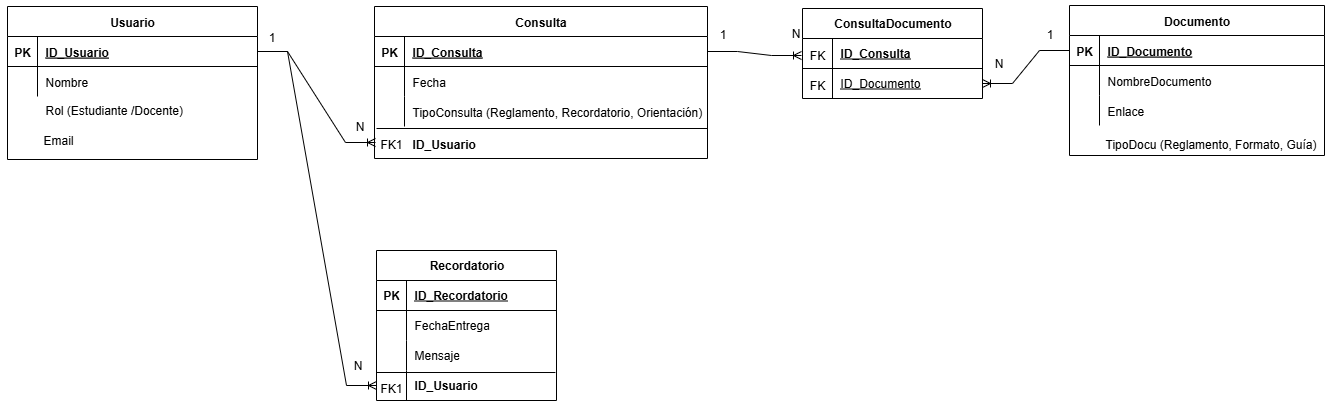

The diagram above was exported from draw.io. Its source (the exported page's mxGraphModel, read from the mxfile embedded in the PNG):
<mxGraphModel dx="1611" dy="744" grid="0" gridSize="10" guides="1" tooltips="1" connect="1" arrows="1" fold="1" page="0" pageScale="1" pageWidth="850" pageHeight="1100" math="0" shadow="0" extFonts="Permanent Marker^https://fonts.googleapis.com/css?family=Permanent+Marker">
  <root>
    <mxCell id="0" />
    <mxCell id="1" parent="0" />
    <mxCell id="C-vyLk0tnHw3VtMMgP7b-13" value="Consulta" style="shape=table;startSize=30;container=1;collapsible=1;childLayout=tableLayout;fixedRows=1;rowLines=0;fontStyle=1;align=center;resizeLast=1;" parent="1" vertex="1">
      <mxGeometry x="489" y="120" width="333" height="152" as="geometry" />
    </mxCell>
    <mxCell id="C-vyLk0tnHw3VtMMgP7b-14" value="" style="shape=partialRectangle;collapsible=0;dropTarget=0;pointerEvents=0;fillColor=none;points=[[0,0.5],[1,0.5]];portConstraint=eastwest;top=0;left=0;right=0;bottom=1;" parent="C-vyLk0tnHw3VtMMgP7b-13" vertex="1">
      <mxGeometry y="30" width="333" height="30" as="geometry" />
    </mxCell>
    <mxCell id="C-vyLk0tnHw3VtMMgP7b-15" value="PK" style="shape=partialRectangle;overflow=hidden;connectable=0;fillColor=none;top=0;left=0;bottom=0;right=0;fontStyle=1;" parent="C-vyLk0tnHw3VtMMgP7b-14" vertex="1">
      <mxGeometry width="30" height="30" as="geometry">
        <mxRectangle width="30" height="30" as="alternateBounds" />
      </mxGeometry>
    </mxCell>
    <mxCell id="C-vyLk0tnHw3VtMMgP7b-16" value="ID_Consulta" style="shape=partialRectangle;overflow=hidden;connectable=0;fillColor=none;top=0;left=0;bottom=0;right=0;align=left;spacingLeft=6;fontStyle=5;" parent="C-vyLk0tnHw3VtMMgP7b-14" vertex="1">
      <mxGeometry x="30" width="303" height="30" as="geometry">
        <mxRectangle width="303" height="30" as="alternateBounds" />
      </mxGeometry>
    </mxCell>
    <mxCell id="C-vyLk0tnHw3VtMMgP7b-17" value="" style="shape=partialRectangle;collapsible=0;dropTarget=0;pointerEvents=0;fillColor=none;points=[[0,0.5],[1,0.5]];portConstraint=eastwest;top=0;left=0;right=0;bottom=0;" parent="C-vyLk0tnHw3VtMMgP7b-13" vertex="1">
      <mxGeometry y="60" width="333" height="30" as="geometry" />
    </mxCell>
    <mxCell id="C-vyLk0tnHw3VtMMgP7b-18" value="" style="shape=partialRectangle;overflow=hidden;connectable=0;fillColor=none;top=0;left=0;bottom=0;right=0;" parent="C-vyLk0tnHw3VtMMgP7b-17" vertex="1">
      <mxGeometry width="30" height="30" as="geometry">
        <mxRectangle width="30" height="30" as="alternateBounds" />
      </mxGeometry>
    </mxCell>
    <mxCell id="C-vyLk0tnHw3VtMMgP7b-19" value="Fecha" style="shape=partialRectangle;overflow=hidden;connectable=0;fillColor=none;top=0;left=0;bottom=0;right=0;align=left;spacingLeft=6;" parent="C-vyLk0tnHw3VtMMgP7b-17" vertex="1">
      <mxGeometry x="30" width="303" height="30" as="geometry">
        <mxRectangle width="303" height="30" as="alternateBounds" />
      </mxGeometry>
    </mxCell>
    <mxCell id="C-vyLk0tnHw3VtMMgP7b-20" value="" style="shape=partialRectangle;collapsible=0;dropTarget=0;pointerEvents=0;fillColor=none;points=[[0,0.5],[1,0.5]];portConstraint=eastwest;top=0;left=0;right=0;bottom=0;" parent="C-vyLk0tnHw3VtMMgP7b-13" vertex="1">
      <mxGeometry y="90" width="333" height="30" as="geometry" />
    </mxCell>
    <mxCell id="C-vyLk0tnHw3VtMMgP7b-21" value="" style="shape=partialRectangle;overflow=hidden;connectable=0;fillColor=none;top=0;left=0;bottom=0;right=0;" parent="C-vyLk0tnHw3VtMMgP7b-20" vertex="1">
      <mxGeometry width="30" height="30" as="geometry">
        <mxRectangle width="30" height="30" as="alternateBounds" />
      </mxGeometry>
    </mxCell>
    <mxCell id="C-vyLk0tnHw3VtMMgP7b-22" value="TipoConsulta (Reglamento, Recordatorio, Orientación)" style="shape=partialRectangle;overflow=hidden;connectable=0;fillColor=none;top=0;left=0;bottom=0;right=0;align=left;spacingLeft=6;" parent="C-vyLk0tnHw3VtMMgP7b-20" vertex="1">
      <mxGeometry x="30" width="303" height="30" as="geometry">
        <mxRectangle width="303" height="30" as="alternateBounds" />
      </mxGeometry>
    </mxCell>
    <mxCell id="C-vyLk0tnHw3VtMMgP7b-23" value="Usuario" style="shape=table;startSize=30;container=1;collapsible=1;childLayout=tableLayout;fixedRows=1;rowLines=0;fontStyle=1;align=center;resizeLast=1;" parent="1" vertex="1">
      <mxGeometry x="122" y="120" width="250" height="153" as="geometry" />
    </mxCell>
    <mxCell id="C-vyLk0tnHw3VtMMgP7b-24" value="" style="shape=partialRectangle;collapsible=0;dropTarget=0;pointerEvents=0;fillColor=none;points=[[0,0.5],[1,0.5]];portConstraint=eastwest;top=0;left=0;right=0;bottom=1;" parent="C-vyLk0tnHw3VtMMgP7b-23" vertex="1">
      <mxGeometry y="30" width="250" height="30" as="geometry" />
    </mxCell>
    <mxCell id="C-vyLk0tnHw3VtMMgP7b-25" value="PK" style="shape=partialRectangle;overflow=hidden;connectable=0;fillColor=none;top=0;left=0;bottom=0;right=0;fontStyle=1;" parent="C-vyLk0tnHw3VtMMgP7b-24" vertex="1">
      <mxGeometry width="30" height="30" as="geometry">
        <mxRectangle width="30" height="30" as="alternateBounds" />
      </mxGeometry>
    </mxCell>
    <mxCell id="C-vyLk0tnHw3VtMMgP7b-26" value="ID_Usuario" style="shape=partialRectangle;overflow=hidden;connectable=0;fillColor=none;top=0;left=0;bottom=0;right=0;align=left;spacingLeft=6;fontStyle=5;" parent="C-vyLk0tnHw3VtMMgP7b-24" vertex="1">
      <mxGeometry x="30" width="220" height="30" as="geometry">
        <mxRectangle width="220" height="30" as="alternateBounds" />
      </mxGeometry>
    </mxCell>
    <mxCell id="C-vyLk0tnHw3VtMMgP7b-27" value="" style="shape=partialRectangle;collapsible=0;dropTarget=0;pointerEvents=0;fillColor=none;points=[[0,0.5],[1,0.5]];portConstraint=eastwest;top=0;left=0;right=0;bottom=0;" parent="C-vyLk0tnHw3VtMMgP7b-23" vertex="1">
      <mxGeometry y="60" width="250" height="30" as="geometry" />
    </mxCell>
    <mxCell id="C-vyLk0tnHw3VtMMgP7b-28" value="" style="shape=partialRectangle;overflow=hidden;connectable=0;fillColor=none;top=0;left=0;bottom=0;right=0;" parent="C-vyLk0tnHw3VtMMgP7b-27" vertex="1">
      <mxGeometry width="30" height="30" as="geometry">
        <mxRectangle width="30" height="30" as="alternateBounds" />
      </mxGeometry>
    </mxCell>
    <mxCell id="C-vyLk0tnHw3VtMMgP7b-29" value="Nombre" style="shape=partialRectangle;overflow=hidden;connectable=0;fillColor=none;top=0;left=0;bottom=0;right=0;align=left;spacingLeft=6;" parent="C-vyLk0tnHw3VtMMgP7b-27" vertex="1">
      <mxGeometry x="30" width="220" height="30" as="geometry">
        <mxRectangle width="220" height="30" as="alternateBounds" />
      </mxGeometry>
    </mxCell>
    <mxCell id="iBwNT0HlUxcCwybusVKz-1" value="Recordatorio" style="shape=table;startSize=30;container=1;collapsible=1;childLayout=tableLayout;fixedRows=1;rowLines=0;fontStyle=1;align=center;resizeLast=1;html=1;" vertex="1" parent="1">
      <mxGeometry x="491" y="364" width="180" height="150" as="geometry" />
    </mxCell>
    <mxCell id="iBwNT0HlUxcCwybusVKz-2" value="" style="shape=tableRow;horizontal=0;startSize=0;swimlaneHead=0;swimlaneBody=0;fillColor=none;collapsible=0;dropTarget=0;points=[[0,0.5],[1,0.5]];portConstraint=eastwest;top=0;left=0;right=0;bottom=1;" vertex="1" parent="iBwNT0HlUxcCwybusVKz-1">
      <mxGeometry y="30" width="180" height="30" as="geometry" />
    </mxCell>
    <mxCell id="iBwNT0HlUxcCwybusVKz-3" value="PK" style="shape=partialRectangle;connectable=0;fillColor=none;top=0;left=0;bottom=0;right=0;fontStyle=1;overflow=hidden;whiteSpace=wrap;html=1;" vertex="1" parent="iBwNT0HlUxcCwybusVKz-2">
      <mxGeometry width="30" height="30" as="geometry">
        <mxRectangle width="30" height="30" as="alternateBounds" />
      </mxGeometry>
    </mxCell>
    <mxCell id="iBwNT0HlUxcCwybusVKz-4" value="ID_Recordatorio" style="shape=partialRectangle;connectable=0;fillColor=none;top=0;left=0;bottom=0;right=0;align=left;spacingLeft=6;fontStyle=5;overflow=hidden;whiteSpace=wrap;html=1;" vertex="1" parent="iBwNT0HlUxcCwybusVKz-2">
      <mxGeometry x="30" width="150" height="30" as="geometry">
        <mxRectangle width="150" height="30" as="alternateBounds" />
      </mxGeometry>
    </mxCell>
    <mxCell id="iBwNT0HlUxcCwybusVKz-5" value="" style="shape=tableRow;horizontal=0;startSize=0;swimlaneHead=0;swimlaneBody=0;fillColor=none;collapsible=0;dropTarget=0;points=[[0,0.5],[1,0.5]];portConstraint=eastwest;top=0;left=0;right=0;bottom=0;" vertex="1" parent="iBwNT0HlUxcCwybusVKz-1">
      <mxGeometry y="60" width="180" height="30" as="geometry" />
    </mxCell>
    <mxCell id="iBwNT0HlUxcCwybusVKz-6" value="" style="shape=partialRectangle;connectable=0;fillColor=none;top=0;left=0;bottom=0;right=0;editable=1;overflow=hidden;whiteSpace=wrap;html=1;" vertex="1" parent="iBwNT0HlUxcCwybusVKz-5">
      <mxGeometry width="30" height="30" as="geometry">
        <mxRectangle width="30" height="30" as="alternateBounds" />
      </mxGeometry>
    </mxCell>
    <mxCell id="iBwNT0HlUxcCwybusVKz-7" value="FechaEntrega" style="shape=partialRectangle;connectable=0;fillColor=none;top=0;left=0;bottom=0;right=0;align=left;spacingLeft=6;overflow=hidden;whiteSpace=wrap;html=1;" vertex="1" parent="iBwNT0HlUxcCwybusVKz-5">
      <mxGeometry x="30" width="150" height="30" as="geometry">
        <mxRectangle width="150" height="30" as="alternateBounds" />
      </mxGeometry>
    </mxCell>
    <mxCell id="iBwNT0HlUxcCwybusVKz-8" value="" style="shape=tableRow;horizontal=0;startSize=0;swimlaneHead=0;swimlaneBody=0;fillColor=none;collapsible=0;dropTarget=0;points=[[0,0.5],[1,0.5]];portConstraint=eastwest;top=0;left=0;right=0;bottom=0;" vertex="1" parent="iBwNT0HlUxcCwybusVKz-1">
      <mxGeometry y="90" width="180" height="30" as="geometry" />
    </mxCell>
    <mxCell id="iBwNT0HlUxcCwybusVKz-9" value="" style="shape=partialRectangle;connectable=0;fillColor=none;top=0;left=0;bottom=0;right=0;editable=1;overflow=hidden;whiteSpace=wrap;html=1;" vertex="1" parent="iBwNT0HlUxcCwybusVKz-8">
      <mxGeometry width="30" height="30" as="geometry">
        <mxRectangle width="30" height="30" as="alternateBounds" />
      </mxGeometry>
    </mxCell>
    <mxCell id="iBwNT0HlUxcCwybusVKz-10" value="Mensaje" style="shape=partialRectangle;connectable=0;fillColor=none;top=0;left=0;bottom=0;right=0;align=left;spacingLeft=6;overflow=hidden;whiteSpace=wrap;html=1;" vertex="1" parent="iBwNT0HlUxcCwybusVKz-8">
      <mxGeometry x="30" width="150" height="30" as="geometry">
        <mxRectangle width="150" height="30" as="alternateBounds" />
      </mxGeometry>
    </mxCell>
    <mxCell id="iBwNT0HlUxcCwybusVKz-11" value="" style="shape=tableRow;horizontal=0;startSize=0;swimlaneHead=0;swimlaneBody=0;fillColor=none;collapsible=0;dropTarget=0;points=[[0,0.5],[1,0.5]];portConstraint=eastwest;top=0;left=0;right=0;bottom=0;" vertex="1" parent="iBwNT0HlUxcCwybusVKz-1">
      <mxGeometry y="120" width="180" height="30" as="geometry" />
    </mxCell>
    <mxCell id="iBwNT0HlUxcCwybusVKz-12" value="" style="shape=partialRectangle;connectable=0;fillColor=none;top=0;left=0;bottom=0;right=0;editable=1;overflow=hidden;whiteSpace=wrap;html=1;" vertex="1" parent="iBwNT0HlUxcCwybusVKz-11">
      <mxGeometry width="30" height="30" as="geometry">
        <mxRectangle width="30" height="30" as="alternateBounds" />
      </mxGeometry>
    </mxCell>
    <mxCell id="iBwNT0HlUxcCwybusVKz-13" value="&lt;b&gt;ID_Usuario&lt;/b&gt;" style="shape=partialRectangle;connectable=0;fillColor=none;top=0;left=0;bottom=0;right=0;align=left;spacingLeft=6;overflow=hidden;whiteSpace=wrap;html=1;" vertex="1" parent="iBwNT0HlUxcCwybusVKz-11">
      <mxGeometry x="30" width="150" height="30" as="geometry">
        <mxRectangle width="150" height="30" as="alternateBounds" />
      </mxGeometry>
    </mxCell>
    <mxCell id="iBwNT0HlUxcCwybusVKz-14" value="" style="shape=partialRectangle;collapsible=0;dropTarget=0;pointerEvents=0;fillColor=none;points=[[0,0.5],[1,0.5]];portConstraint=eastwest;top=0;left=0;right=0;bottom=0;" vertex="1" parent="1">
      <mxGeometry x="122" y="208" width="250" height="30" as="geometry" />
    </mxCell>
    <mxCell id="iBwNT0HlUxcCwybusVKz-15" value="" style="shape=partialRectangle;overflow=hidden;connectable=0;fillColor=none;top=0;left=0;bottom=0;right=0;" vertex="1" parent="iBwNT0HlUxcCwybusVKz-14">
      <mxGeometry width="30" height="30" as="geometry">
        <mxRectangle width="30" height="30" as="alternateBounds" />
      </mxGeometry>
    </mxCell>
    <mxCell id="iBwNT0HlUxcCwybusVKz-16" value="Rol (Estudiante /Docente)" style="shape=partialRectangle;overflow=hidden;connectable=0;fillColor=none;top=0;left=0;bottom=0;right=0;align=left;spacingLeft=6;" vertex="1" parent="iBwNT0HlUxcCwybusVKz-14">
      <mxGeometry x="30" width="220" height="30" as="geometry">
        <mxRectangle width="220" height="30" as="alternateBounds" />
      </mxGeometry>
    </mxCell>
    <mxCell id="iBwNT0HlUxcCwybusVKz-17" value="" style="shape=partialRectangle;collapsible=0;dropTarget=0;pointerEvents=0;fillColor=none;points=[[0,0.5],[1,0.5]];portConstraint=eastwest;top=0;left=0;right=0;bottom=0;" vertex="1" parent="1">
      <mxGeometry x="120" y="238" width="250" height="30" as="geometry" />
    </mxCell>
    <mxCell id="iBwNT0HlUxcCwybusVKz-18" value="" style="shape=partialRectangle;overflow=hidden;connectable=0;fillColor=none;top=0;left=0;bottom=0;right=0;" vertex="1" parent="iBwNT0HlUxcCwybusVKz-17">
      <mxGeometry width="30" height="30" as="geometry">
        <mxRectangle width="30" height="30" as="alternateBounds" />
      </mxGeometry>
    </mxCell>
    <mxCell id="iBwNT0HlUxcCwybusVKz-19" value="Email" style="shape=partialRectangle;overflow=hidden;connectable=0;fillColor=none;top=0;left=0;bottom=0;right=0;align=left;spacingLeft=6;" vertex="1" parent="iBwNT0HlUxcCwybusVKz-17">
      <mxGeometry x="30" width="220" height="30" as="geometry">
        <mxRectangle width="220" height="30" as="alternateBounds" />
      </mxGeometry>
    </mxCell>
    <mxCell id="iBwNT0HlUxcCwybusVKz-20" value="FK1" style="shape=partialRectangle;overflow=hidden;connectable=0;fillColor=none;top=0;left=0;bottom=0;right=0;" vertex="1" parent="1">
      <mxGeometry x="491" y="242" width="30" height="30" as="geometry">
        <mxRectangle width="30" height="30" as="alternateBounds" />
      </mxGeometry>
    </mxCell>
    <mxCell id="iBwNT0HlUxcCwybusVKz-21" value="" style="line;strokeWidth=1;rotatable=0;dashed=0;labelPosition=right;align=left;verticalAlign=middle;spacingTop=0;spacingLeft=6;points=[];portConstraint=eastwest;" vertex="1" parent="1">
      <mxGeometry x="491" y="237" width="331" height="10" as="geometry" />
    </mxCell>
    <mxCell id="iBwNT0HlUxcCwybusVKz-22" value="ID_Usuario" style="shape=partialRectangle;overflow=hidden;connectable=0;fillColor=none;top=0;left=0;bottom=0;right=0;align=left;spacingLeft=6;fontStyle=1" vertex="1" parent="1">
      <mxGeometry x="519" y="242" width="303" height="30" as="geometry">
        <mxRectangle width="303" height="30" as="alternateBounds" />
      </mxGeometry>
    </mxCell>
    <mxCell id="iBwNT0HlUxcCwybusVKz-25" value="" style="edgeStyle=entityRelationEdgeStyle;fontSize=12;html=1;endArrow=ERoneToMany;rounded=0;exitX=1;exitY=0.5;exitDx=0;exitDy=0;" edge="1" parent="1" source="C-vyLk0tnHw3VtMMgP7b-24">
      <mxGeometry width="100" height="100" relative="1" as="geometry">
        <mxPoint x="576" y="434" as="sourcePoint" />
        <mxPoint x="490" y="256" as="targetPoint" />
      </mxGeometry>
    </mxCell>
    <mxCell id="C-vyLk0tnHw3VtMMgP7b-2" value="Documento" style="shape=table;startSize=30;container=1;collapsible=1;childLayout=tableLayout;fixedRows=1;rowLines=0;fontStyle=1;align=center;resizeLast=1;" parent="1" vertex="1">
      <mxGeometry x="1184" y="119" width="255" height="150" as="geometry">
        <mxRectangle x="1063" y="115" width="96" height="30" as="alternateBounds" />
      </mxGeometry>
    </mxCell>
    <mxCell id="C-vyLk0tnHw3VtMMgP7b-3" value="" style="shape=partialRectangle;collapsible=0;dropTarget=0;pointerEvents=0;fillColor=none;points=[[0,0.5],[1,0.5]];portConstraint=eastwest;top=0;left=0;right=0;bottom=1;" parent="C-vyLk0tnHw3VtMMgP7b-2" vertex="1">
      <mxGeometry y="30" width="255" height="30" as="geometry" />
    </mxCell>
    <mxCell id="C-vyLk0tnHw3VtMMgP7b-4" value="PK" style="shape=partialRectangle;overflow=hidden;connectable=0;fillColor=none;top=0;left=0;bottom=0;right=0;fontStyle=1;" parent="C-vyLk0tnHw3VtMMgP7b-3" vertex="1">
      <mxGeometry width="30" height="30" as="geometry">
        <mxRectangle width="30" height="30" as="alternateBounds" />
      </mxGeometry>
    </mxCell>
    <mxCell id="C-vyLk0tnHw3VtMMgP7b-5" value="ID_Documento" style="shape=partialRectangle;overflow=hidden;connectable=0;fillColor=none;top=0;left=0;bottom=0;right=0;align=left;spacingLeft=6;fontStyle=5;" parent="C-vyLk0tnHw3VtMMgP7b-3" vertex="1">
      <mxGeometry x="30" width="225" height="30" as="geometry">
        <mxRectangle width="225" height="30" as="alternateBounds" />
      </mxGeometry>
    </mxCell>
    <mxCell id="C-vyLk0tnHw3VtMMgP7b-6" value="" style="shape=partialRectangle;collapsible=0;dropTarget=0;pointerEvents=0;fillColor=none;points=[[0,0.5],[1,0.5]];portConstraint=eastwest;top=0;left=0;right=0;bottom=0;" parent="C-vyLk0tnHw3VtMMgP7b-2" vertex="1">
      <mxGeometry y="60" width="255" height="30" as="geometry" />
    </mxCell>
    <mxCell id="C-vyLk0tnHw3VtMMgP7b-7" value="" style="shape=partialRectangle;overflow=hidden;connectable=0;fillColor=none;top=0;left=0;bottom=0;right=0;" parent="C-vyLk0tnHw3VtMMgP7b-6" vertex="1">
      <mxGeometry width="30" height="30" as="geometry">
        <mxRectangle width="30" height="30" as="alternateBounds" />
      </mxGeometry>
    </mxCell>
    <mxCell id="C-vyLk0tnHw3VtMMgP7b-8" value="NombreDocumento" style="shape=partialRectangle;overflow=hidden;connectable=0;fillColor=none;top=0;left=0;bottom=0;right=0;align=left;spacingLeft=6;" parent="C-vyLk0tnHw3VtMMgP7b-6" vertex="1">
      <mxGeometry x="30" width="225" height="30" as="geometry">
        <mxRectangle width="225" height="30" as="alternateBounds" />
      </mxGeometry>
    </mxCell>
    <mxCell id="C-vyLk0tnHw3VtMMgP7b-9" value="" style="shape=partialRectangle;collapsible=0;dropTarget=0;pointerEvents=0;fillColor=none;points=[[0,0.5],[1,0.5]];portConstraint=eastwest;top=0;left=0;right=0;bottom=0;" parent="C-vyLk0tnHw3VtMMgP7b-2" vertex="1">
      <mxGeometry y="90" width="255" height="30" as="geometry" />
    </mxCell>
    <mxCell id="C-vyLk0tnHw3VtMMgP7b-10" value="" style="shape=partialRectangle;overflow=hidden;connectable=0;fillColor=none;top=0;left=0;bottom=0;right=0;" parent="C-vyLk0tnHw3VtMMgP7b-9" vertex="1">
      <mxGeometry width="30" height="30" as="geometry">
        <mxRectangle width="30" height="30" as="alternateBounds" />
      </mxGeometry>
    </mxCell>
    <mxCell id="C-vyLk0tnHw3VtMMgP7b-11" value="Enlace" style="shape=partialRectangle;overflow=hidden;connectable=0;fillColor=none;top=0;left=0;bottom=0;right=0;align=left;spacingLeft=6;" parent="C-vyLk0tnHw3VtMMgP7b-9" vertex="1">
      <mxGeometry x="30" width="225" height="30" as="geometry">
        <mxRectangle width="225" height="30" as="alternateBounds" />
      </mxGeometry>
    </mxCell>
    <mxCell id="iBwNT0HlUxcCwybusVKz-26" value="TipoDocu (Reglamento, Formato, Guía)" style="shape=partialRectangle;overflow=hidden;connectable=0;fillColor=none;top=0;left=0;bottom=0;right=0;align=left;spacingLeft=6;" vertex="1" parent="1">
      <mxGeometry x="1212" y="242" width="220" height="30" as="geometry">
        <mxRectangle width="220" height="30" as="alternateBounds" />
      </mxGeometry>
    </mxCell>
    <mxCell id="iBwNT0HlUxcCwybusVKz-28" value="ConsultaDocumento" style="shape=table;startSize=30;container=1;collapsible=1;childLayout=tableLayout;fixedRows=1;rowLines=0;fontStyle=1;align=center;resizeLast=1;html=1;" vertex="1" parent="1">
      <mxGeometry x="917" y="122" width="180" height="90" as="geometry" />
    </mxCell>
    <mxCell id="iBwNT0HlUxcCwybusVKz-29" value="" style="shape=tableRow;horizontal=0;startSize=0;swimlaneHead=0;swimlaneBody=0;fillColor=none;collapsible=0;dropTarget=0;points=[[0,0.5],[1,0.5]];portConstraint=eastwest;top=0;left=0;right=0;bottom=1;" vertex="1" parent="iBwNT0HlUxcCwybusVKz-28">
      <mxGeometry y="30" width="180" height="30" as="geometry" />
    </mxCell>
    <mxCell id="iBwNT0HlUxcCwybusVKz-30" value="" style="shape=partialRectangle;connectable=0;fillColor=none;top=0;left=0;bottom=0;right=0;fontStyle=1;overflow=hidden;whiteSpace=wrap;html=1;" vertex="1" parent="iBwNT0HlUxcCwybusVKz-29">
      <mxGeometry width="30" height="30" as="geometry">
        <mxRectangle width="30" height="30" as="alternateBounds" />
      </mxGeometry>
    </mxCell>
    <mxCell id="iBwNT0HlUxcCwybusVKz-31" value="ID_Consulta" style="shape=partialRectangle;connectable=0;fillColor=none;top=0;left=0;bottom=0;right=0;align=left;spacingLeft=6;fontStyle=5;overflow=hidden;whiteSpace=wrap;html=1;" vertex="1" parent="iBwNT0HlUxcCwybusVKz-29">
      <mxGeometry x="30" width="150" height="30" as="geometry">
        <mxRectangle width="150" height="30" as="alternateBounds" />
      </mxGeometry>
    </mxCell>
    <mxCell id="iBwNT0HlUxcCwybusVKz-32" value="" style="shape=tableRow;horizontal=0;startSize=0;swimlaneHead=0;swimlaneBody=0;fillColor=none;collapsible=0;dropTarget=0;points=[[0,0.5],[1,0.5]];portConstraint=eastwest;top=0;left=0;right=0;bottom=0;" vertex="1" parent="iBwNT0HlUxcCwybusVKz-28">
      <mxGeometry y="60" width="180" height="30" as="geometry" />
    </mxCell>
    <mxCell id="iBwNT0HlUxcCwybusVKz-33" value="" style="shape=partialRectangle;connectable=0;fillColor=none;top=0;left=0;bottom=0;right=0;editable=1;overflow=hidden;whiteSpace=wrap;html=1;" vertex="1" parent="iBwNT0HlUxcCwybusVKz-32">
      <mxGeometry width="30" height="30" as="geometry">
        <mxRectangle width="30" height="30" as="alternateBounds" />
      </mxGeometry>
    </mxCell>
    <mxCell id="iBwNT0HlUxcCwybusVKz-34" value="&lt;u&gt;ID_Documento&lt;/u&gt;" style="shape=partialRectangle;connectable=0;fillColor=none;top=0;left=0;bottom=0;right=0;align=left;spacingLeft=6;overflow=hidden;whiteSpace=wrap;html=1;" vertex="1" parent="iBwNT0HlUxcCwybusVKz-32">
      <mxGeometry x="30" width="150" height="30" as="geometry">
        <mxRectangle width="150" height="30" as="alternateBounds" />
      </mxGeometry>
    </mxCell>
    <mxCell id="iBwNT0HlUxcCwybusVKz-41" value="FK" style="shape=partialRectangle;overflow=hidden;connectable=0;fillColor=none;top=0;left=0;bottom=0;right=0;" vertex="1" parent="1">
      <mxGeometry x="917" y="153" width="30" height="30" as="geometry">
        <mxRectangle width="30" height="30" as="alternateBounds" />
      </mxGeometry>
    </mxCell>
    <mxCell id="iBwNT0HlUxcCwybusVKz-42" value="FK" style="shape=partialRectangle;overflow=hidden;connectable=0;fillColor=none;top=0;left=0;bottom=0;right=0;" vertex="1" parent="1">
      <mxGeometry x="917" y="183" width="30" height="30" as="geometry">
        <mxRectangle width="30" height="30" as="alternateBounds" />
      </mxGeometry>
    </mxCell>
    <mxCell id="iBwNT0HlUxcCwybusVKz-43" value="FK1" style="shape=partialRectangle;overflow=hidden;connectable=0;fillColor=none;top=0;left=0;bottom=0;right=0;" vertex="1" parent="1">
      <mxGeometry x="491" y="486" width="30" height="30" as="geometry">
        <mxRectangle width="30" height="30" as="alternateBounds" />
      </mxGeometry>
    </mxCell>
    <mxCell id="iBwNT0HlUxcCwybusVKz-44" value="" style="endArrow=none;html=1;rounded=0;entryX=0.994;entryY=0.067;entryDx=0;entryDy=0;entryPerimeter=0;" edge="1" parent="1" target="iBwNT0HlUxcCwybusVKz-11">
      <mxGeometry relative="1" as="geometry">
        <mxPoint x="491" y="486" as="sourcePoint" />
        <mxPoint x="651" y="486" as="targetPoint" />
      </mxGeometry>
    </mxCell>
    <mxCell id="iBwNT0HlUxcCwybusVKz-46" value="" style="edgeStyle=entityRelationEdgeStyle;fontSize=12;html=1;endArrow=ERoneToMany;rounded=0;exitX=1;exitY=0.5;exitDx=0;exitDy=0;" edge="1" parent="1" source="C-vyLk0tnHw3VtMMgP7b-14">
      <mxGeometry width="100" height="100" relative="1" as="geometry">
        <mxPoint x="811" y="534" as="sourcePoint" />
        <mxPoint x="916" y="169" as="targetPoint" />
      </mxGeometry>
    </mxCell>
    <mxCell id="iBwNT0HlUxcCwybusVKz-47" value="" style="edgeStyle=entityRelationEdgeStyle;fontSize=12;html=1;endArrow=ERoneToMany;rounded=0;exitX=0;exitY=0.5;exitDx=0;exitDy=0;entryX=1;entryY=0.5;entryDx=0;entryDy=0;" edge="1" parent="1" source="C-vyLk0tnHw3VtMMgP7b-3" target="iBwNT0HlUxcCwybusVKz-32">
      <mxGeometry width="100" height="100" relative="1" as="geometry">
        <mxPoint x="811" y="534" as="sourcePoint" />
        <mxPoint x="911" y="434" as="targetPoint" />
      </mxGeometry>
    </mxCell>
    <mxCell id="iBwNT0HlUxcCwybusVKz-49" value="" style="edgeStyle=entityRelationEdgeStyle;fontSize=12;html=1;endArrow=ERoneToMany;rounded=0;exitX=1;exitY=0.5;exitDx=0;exitDy=0;" edge="1" parent="1" source="C-vyLk0tnHw3VtMMgP7b-24">
      <mxGeometry width="100" height="100" relative="1" as="geometry">
        <mxPoint x="811" y="369" as="sourcePoint" />
        <mxPoint x="491" y="499" as="targetPoint" />
        <Array as="points">
          <mxPoint x="130" y="452" />
          <mxPoint x="205" y="365" />
          <mxPoint x="109" y="467" />
        </Array>
      </mxGeometry>
    </mxCell>
    <mxCell id="iBwNT0HlUxcCwybusVKz-50" value="1" style="text;html=1;align=center;verticalAlign=middle;resizable=0;points=[];autosize=1;strokeColor=none;fillColor=none;" vertex="1" parent="1">
      <mxGeometry x="373" y="138" width="25" height="26" as="geometry" />
    </mxCell>
    <mxCell id="iBwNT0HlUxcCwybusVKz-51" value="N" style="text;html=1;align=center;verticalAlign=middle;resizable=0;points=[];autosize=1;strokeColor=none;fillColor=none;" vertex="1" parent="1">
      <mxGeometry x="460" y="227" width="27" height="26" as="geometry" />
    </mxCell>
    <mxCell id="iBwNT0HlUxcCwybusVKz-52" value="N" style="text;html=1;align=center;verticalAlign=middle;resizable=0;points=[];autosize=1;strokeColor=none;fillColor=none;" vertex="1" parent="1">
      <mxGeometry x="458" y="466" width="27" height="26" as="geometry" />
    </mxCell>
    <mxCell id="iBwNT0HlUxcCwybusVKz-53" value="1" style="text;html=1;align=center;verticalAlign=middle;resizable=0;points=[];autosize=1;strokeColor=none;fillColor=none;" vertex="1" parent="1">
      <mxGeometry x="824" y="135" width="25" height="26" as="geometry" />
    </mxCell>
    <mxCell id="iBwNT0HlUxcCwybusVKz-54" value="N" style="text;html=1;align=center;verticalAlign=middle;resizable=0;points=[];autosize=1;strokeColor=none;fillColor=none;" vertex="1" parent="1">
      <mxGeometry x="896" y="134" width="27" height="26" as="geometry" />
    </mxCell>
    <mxCell id="iBwNT0HlUxcCwybusVKz-55" value="N" style="text;html=1;align=center;verticalAlign=middle;resizable=0;points=[];autosize=1;strokeColor=none;fillColor=none;" vertex="1" parent="1">
      <mxGeometry x="1099" y="164" width="27" height="26" as="geometry" />
    </mxCell>
    <mxCell id="iBwNT0HlUxcCwybusVKz-56" value="1" style="text;html=1;align=center;verticalAlign=middle;resizable=0;points=[];autosize=1;strokeColor=none;fillColor=none;" vertex="1" parent="1">
      <mxGeometry x="1151" y="135" width="25" height="26" as="geometry" />
    </mxCell>
  </root>
</mxGraphModel>